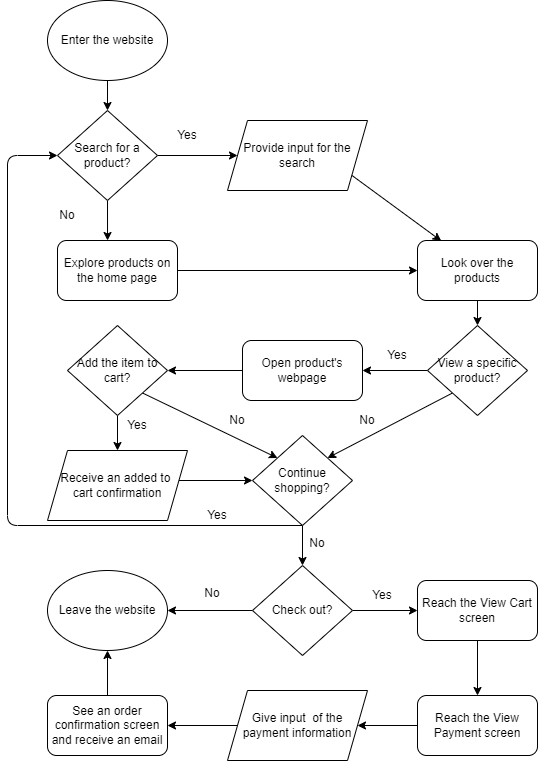

The diagram above was exported from draw.io. Its source (the exported page's mxGraphModel, read from the mxfile embedded in the PNG):
<mxGraphModel dx="711" dy="320" grid="1" gridSize="10" guides="1" tooltips="1" connect="1" arrows="1" fold="1" page="1" pageScale="1" pageWidth="850" pageHeight="1100" math="0" shadow="0">
  <root>
    <mxCell id="0" />
    <mxCell id="1" parent="0" />
    <mxCell id="13" style="edgeStyle=none;html=1;entryX=0;entryY=0.5;entryDx=0;entryDy=0;fontSize=12;fontColor=#000000;exitX=1;exitY=0.5;exitDx=0;exitDy=0;labelBackgroundColor=none;" edge="1" parent="1" source="63">
      <mxGeometry relative="1" as="geometry">
        <mxPoint x="440" y="280" as="sourcePoint" />
        <mxPoint x="300" y="225" as="targetPoint" />
      </mxGeometry>
    </mxCell>
    <mxCell id="16" style="edgeStyle=none;html=1;exitX=1;exitY=0.5;exitDx=0;exitDy=0;fontSize=12;fontColor=#000000;entryX=0;entryY=0.5;entryDx=0;entryDy=0;labelBackgroundColor=none;" edge="1" parent="1" source="65" target="69">
      <mxGeometry relative="1" as="geometry">
        <mxPoint x="260" y="330" as="sourcePoint" />
        <mxPoint x="475" y="330" as="targetPoint" />
      </mxGeometry>
    </mxCell>
    <mxCell id="15" style="edgeStyle=none;html=1;exitX=0.5;exitY=1;exitDx=0;exitDy=0;fontSize=12;fontColor=#000000;entryX=0.198;entryY=0.007;entryDx=0;entryDy=0;entryPerimeter=0;labelBackgroundColor=none;" edge="1" parent="1" target="69">
      <mxGeometry relative="1" as="geometry">
        <mxPoint x="360" y="205" as="sourcePoint" />
        <mxPoint x="493" y="300" as="targetPoint" />
      </mxGeometry>
    </mxCell>
    <mxCell id="60" value="&lt;span style=&quot;&quot;&gt;Leave the website&lt;/span&gt;" style="ellipse;whiteSpace=wrap;html=1;labelBackgroundColor=none;labelBorderColor=none;fontSize=12;" vertex="1" parent="1">
      <mxGeometry x="110" y="640" width="120" height="80" as="geometry" />
    </mxCell>
    <mxCell id="66" style="edgeStyle=none;html=1;exitX=0.5;exitY=1;exitDx=0;exitDy=0;entryX=0.5;entryY=0;entryDx=0;entryDy=0;fontSize=12;fontColor=#000000;labelBackgroundColor=none;" edge="1" parent="1" source="62" target="63">
      <mxGeometry relative="1" as="geometry" />
    </mxCell>
    <mxCell id="62" value="&lt;span style=&quot;&quot;&gt;&lt;font&gt;Enter the website&lt;/font&gt;&lt;/span&gt;" style="ellipse;whiteSpace=wrap;html=1;labelBackgroundColor=none;labelBorderColor=none;fontSize=12;" vertex="1" parent="1">
      <mxGeometry x="110" y="70" width="120" height="80" as="geometry" />
    </mxCell>
    <mxCell id="70" style="edgeStyle=none;html=1;exitX=0.5;exitY=1;exitDx=0;exitDy=0;entryX=0.417;entryY=0;entryDx=0;entryDy=0;entryPerimeter=0;fontSize=12;fontColor=#000000;labelBackgroundColor=none;" edge="1" parent="1" source="63" target="65">
      <mxGeometry relative="1" as="geometry" />
    </mxCell>
    <mxCell id="63" value="&lt;span style=&quot;&quot;&gt;Search for a product?&lt;/span&gt;" style="rhombus;whiteSpace=wrap;html=1;labelBackgroundColor=none;labelBorderColor=none;fontSize=12;" vertex="1" parent="1">
      <mxGeometry x="120" y="180" width="100" height="90" as="geometry" />
    </mxCell>
    <mxCell id="65" value="&lt;span style=&quot;&quot;&gt;Explore products on the home page&lt;/span&gt;" style="rounded=1;whiteSpace=wrap;html=1;labelBackgroundColor=none;labelBorderColor=none;fontSize=12;" vertex="1" parent="1">
      <mxGeometry x="120" y="310" width="120" height="60" as="geometry" />
    </mxCell>
    <mxCell id="67" value="Yes" style="text;html=1;align=center;verticalAlign=middle;whiteSpace=wrap;rounded=0;labelBackgroundColor=none;labelBorderColor=none;fontSize=12;" vertex="1" parent="1">
      <mxGeometry x="220" y="190" width="60" height="30" as="geometry" />
    </mxCell>
    <mxCell id="68" value="No" style="text;html=1;align=center;verticalAlign=middle;whiteSpace=wrap;rounded=0;labelBackgroundColor=none;labelBorderColor=none;fontSize=12;" vertex="1" parent="1">
      <mxGeometry x="100" y="270" width="60" height="30" as="geometry" />
    </mxCell>
    <mxCell id="87" style="edgeStyle=none;html=1;exitX=0.5;exitY=1;exitDx=0;exitDy=0;entryX=0.5;entryY=0;entryDx=0;entryDy=0;labelBackgroundColor=none;fontSize=12;fontColor=#000000;" edge="1" parent="1" source="69" target="77">
      <mxGeometry relative="1" as="geometry" />
    </mxCell>
    <mxCell id="69" value="&lt;span style=&quot;&quot;&gt;Look over the products&lt;/span&gt;" style="rounded=1;whiteSpace=wrap;html=1;labelBackgroundColor=none;labelBorderColor=none;fontSize=12;" vertex="1" parent="1">
      <mxGeometry x="480" y="310" width="120" height="60" as="geometry" />
    </mxCell>
    <mxCell id="71" value="&lt;span style=&quot;&quot;&gt;Provide input for the search&lt;/span&gt;" style="shape=parallelogram;perimeter=parallelogramPerimeter;whiteSpace=wrap;html=1;fixedSize=1;labelBackgroundColor=none;labelBorderColor=none;fontSize=12;" vertex="1" parent="1">
      <mxGeometry x="290" y="190" width="140" height="70" as="geometry" />
    </mxCell>
    <mxCell id="86" style="edgeStyle=none;html=1;exitX=0;exitY=0.5;exitDx=0;exitDy=0;entryX=1;entryY=0.5;entryDx=0;entryDy=0;labelBackgroundColor=none;fontSize=12;fontColor=#000000;" edge="1" parent="1" source="77" target="81">
      <mxGeometry relative="1" as="geometry" />
    </mxCell>
    <mxCell id="92" style="edgeStyle=none;html=1;exitX=0;exitY=1;exitDx=0;exitDy=0;entryX=1;entryY=0;entryDx=0;entryDy=0;labelBackgroundColor=none;fontSize=12;fontColor=#000000;" edge="1" parent="1" source="77" target="91">
      <mxGeometry relative="1" as="geometry" />
    </mxCell>
    <mxCell id="77" value="View a specific product?" style="rhombus;whiteSpace=wrap;html=1;labelBackgroundColor=none;labelBorderColor=none;fontSize=12;" vertex="1" parent="1">
      <mxGeometry x="490" y="395" width="100" height="90" as="geometry" />
    </mxCell>
    <mxCell id="80" value="Yes" style="text;html=1;align=center;verticalAlign=middle;whiteSpace=wrap;rounded=0;labelBackgroundColor=none;labelBorderColor=none;fontSize=12;" vertex="1" parent="1">
      <mxGeometry x="430" y="410" width="60" height="30" as="geometry" />
    </mxCell>
    <mxCell id="84" style="edgeStyle=none;html=1;exitX=0;exitY=0.5;exitDx=0;exitDy=0;entryX=1;entryY=0.5;entryDx=0;entryDy=0;labelBackgroundColor=none;fontSize=12;fontColor=#000000;" edge="1" parent="1" source="81" target="83">
      <mxGeometry relative="1" as="geometry" />
    </mxCell>
    <mxCell id="81" value="Open product's webpage" style="rounded=1;whiteSpace=wrap;html=1;labelBackgroundColor=none;labelBorderColor=none;fontSize=12;" vertex="1" parent="1">
      <mxGeometry x="305" y="410" width="120" height="60" as="geometry" />
    </mxCell>
    <mxCell id="89" style="edgeStyle=none;html=1;exitX=0.5;exitY=1;exitDx=0;exitDy=0;entryX=0.5;entryY=0;entryDx=0;entryDy=0;labelBackgroundColor=none;fontSize=12;fontColor=#000000;" edge="1" parent="1" source="83">
      <mxGeometry relative="1" as="geometry">
        <mxPoint x="180" y="520" as="targetPoint" />
      </mxGeometry>
    </mxCell>
    <mxCell id="94" style="edgeStyle=none;html=1;exitX=1;exitY=1;exitDx=0;exitDy=0;entryX=0;entryY=0;entryDx=0;entryDy=0;labelBackgroundColor=none;fontSize=12;fontColor=#000000;" edge="1" parent="1" source="83" target="91">
      <mxGeometry relative="1" as="geometry" />
    </mxCell>
    <mxCell id="83" value="Add the item to cart?" style="rhombus;whiteSpace=wrap;html=1;labelBackgroundColor=none;labelBorderColor=none;fontSize=12;" vertex="1" parent="1">
      <mxGeometry x="130" y="395" width="100" height="90" as="geometry" />
    </mxCell>
    <mxCell id="85" value="Yes" style="text;html=1;align=center;verticalAlign=middle;whiteSpace=wrap;rounded=0;labelBackgroundColor=none;labelBorderColor=none;fontSize=12;" vertex="1" parent="1">
      <mxGeometry x="170" y="480" width="60" height="30" as="geometry" />
    </mxCell>
    <mxCell id="96" style="edgeStyle=none;html=1;exitX=1;exitY=0.5;exitDx=0;exitDy=0;labelBackgroundColor=none;fontSize=12;fontColor=#000000;" edge="1" parent="1" target="91">
      <mxGeometry relative="1" as="geometry">
        <mxPoint x="240" y="550" as="sourcePoint" />
      </mxGeometry>
    </mxCell>
    <mxCell id="100" style="edgeStyle=none;html=1;exitX=0.5;exitY=1;exitDx=0;exitDy=0;entryX=0;entryY=0.5;entryDx=0;entryDy=0;labelBackgroundColor=none;fontSize=12;fontColor=#000000;" edge="1" parent="1" source="91" target="63">
      <mxGeometry relative="1" as="geometry">
        <Array as="points">
          <mxPoint x="70" y="595" />
          <mxPoint x="70" y="225" />
        </Array>
      </mxGeometry>
    </mxCell>
    <mxCell id="103" style="edgeStyle=none;html=1;exitX=0.5;exitY=1;exitDx=0;exitDy=0;entryX=0.5;entryY=0;entryDx=0;entryDy=0;labelBackgroundColor=none;fontSize=12;fontColor=#000000;" edge="1" parent="1" source="91" target="102">
      <mxGeometry relative="1" as="geometry" />
    </mxCell>
    <mxCell id="91" value="Continue shopping?" style="rhombus;whiteSpace=wrap;html=1;labelBackgroundColor=none;labelBorderColor=none;fontSize=12;" vertex="1" parent="1">
      <mxGeometry x="315" y="505" width="100" height="90" as="geometry" />
    </mxCell>
    <mxCell id="93" value="No" style="text;html=1;align=center;verticalAlign=middle;whiteSpace=wrap;rounded=0;labelBackgroundColor=none;labelBorderColor=none;fontSize=12;" vertex="1" parent="1">
      <mxGeometry x="400" y="475" width="60" height="30" as="geometry" />
    </mxCell>
    <mxCell id="95" value="No" style="text;html=1;align=center;verticalAlign=middle;whiteSpace=wrap;rounded=0;labelBackgroundColor=none;labelBorderColor=none;fontSize=12;" vertex="1" parent="1">
      <mxGeometry x="270" y="475" width="60" height="30" as="geometry" />
    </mxCell>
    <mxCell id="97" value="Receive an added to &lt;br&gt;cart confirmation" style="shape=parallelogram;perimeter=parallelogramPerimeter;whiteSpace=wrap;html=1;fixedSize=1;labelBackgroundColor=none;labelBorderColor=none;fontSize=12;" vertex="1" parent="1">
      <mxGeometry x="110" y="520" width="140" height="70" as="geometry" />
    </mxCell>
    <mxCell id="101" value="Yes" style="text;html=1;align=center;verticalAlign=middle;whiteSpace=wrap;rounded=0;labelBackgroundColor=none;labelBorderColor=none;fontSize=12;" vertex="1" parent="1">
      <mxGeometry x="250" y="570" width="60" height="30" as="geometry" />
    </mxCell>
    <mxCell id="105" value="" style="edgeStyle=none;html=1;labelBackgroundColor=none;fontSize=12;fontColor=#000000;" edge="1" parent="1" source="102" target="60">
      <mxGeometry relative="1" as="geometry" />
    </mxCell>
    <mxCell id="107" style="edgeStyle=none;html=1;exitX=1;exitY=0.5;exitDx=0;exitDy=0;entryX=0;entryY=0.5;entryDx=0;entryDy=0;labelBackgroundColor=none;fontSize=12;fontColor=#000000;" edge="1" parent="1" source="102">
      <mxGeometry relative="1" as="geometry">
        <mxPoint x="480" y="680" as="targetPoint" />
      </mxGeometry>
    </mxCell>
    <mxCell id="102" value="Check out?" style="rhombus;whiteSpace=wrap;html=1;labelBackgroundColor=none;labelBorderColor=none;fontSize=12;" vertex="1" parent="1">
      <mxGeometry x="315" y="635" width="100" height="90" as="geometry" />
    </mxCell>
    <mxCell id="104" value="No" style="text;html=1;align=center;verticalAlign=middle;whiteSpace=wrap;rounded=0;labelBackgroundColor=none;labelBorderColor=none;fontSize=12;" vertex="1" parent="1">
      <mxGeometry x="340" y="580" width="80" height="65" as="geometry" />
    </mxCell>
    <mxCell id="106" value="No" style="text;html=1;align=center;verticalAlign=middle;whiteSpace=wrap;rounded=0;labelBackgroundColor=none;labelBorderColor=none;fontSize=12;" vertex="1" parent="1">
      <mxGeometry x="235" y="630" width="80" height="65" as="geometry" />
    </mxCell>
    <mxCell id="108" value="Yes" style="text;html=1;align=center;verticalAlign=middle;whiteSpace=wrap;rounded=0;labelBackgroundColor=none;labelBorderColor=none;fontSize=12;" vertex="1" parent="1">
      <mxGeometry x="415" y="650" width="60" height="30" as="geometry" />
    </mxCell>
    <mxCell id="111" style="edgeStyle=none;html=1;exitX=0.5;exitY=1;exitDx=0;exitDy=0;entryX=0.5;entryY=0;entryDx=0;entryDy=0;labelBackgroundColor=none;fontSize=12;fontColor=#000000;" edge="1" parent="1" source="109" target="110">
      <mxGeometry relative="1" as="geometry" />
    </mxCell>
    <mxCell id="109" value="Reach the View Cart screen" style="rounded=1;whiteSpace=wrap;html=1;labelBackgroundColor=none;labelBorderColor=none;fontSize=12;" vertex="1" parent="1">
      <mxGeometry x="480" y="650" width="120" height="60" as="geometry" />
    </mxCell>
    <mxCell id="113" style="edgeStyle=none;html=1;exitX=0;exitY=0.5;exitDx=0;exitDy=0;entryX=1;entryY=0.5;entryDx=0;entryDy=0;labelBackgroundColor=none;fontSize=12;fontColor=#000000;" edge="1" parent="1" source="110" target="112">
      <mxGeometry relative="1" as="geometry" />
    </mxCell>
    <mxCell id="110" value="Reach the View Payment screen" style="rounded=1;whiteSpace=wrap;html=1;labelBackgroundColor=none;labelBorderColor=none;fontSize=12;" vertex="1" parent="1">
      <mxGeometry x="480" y="765" width="120" height="60" as="geometry" />
    </mxCell>
    <mxCell id="115" style="edgeStyle=none;html=1;exitX=0;exitY=0.5;exitDx=0;exitDy=0;entryX=1;entryY=0.5;entryDx=0;entryDy=0;labelBackgroundColor=none;fontSize=12;fontColor=#000000;" edge="1" parent="1" source="112" target="114">
      <mxGeometry relative="1" as="geometry" />
    </mxCell>
    <mxCell id="112" value="Give input&amp;nbsp; of the payment information" style="shape=parallelogram;perimeter=parallelogramPerimeter;whiteSpace=wrap;html=1;fixedSize=1;labelBackgroundColor=none;labelBorderColor=none;fontSize=12;" vertex="1" parent="1">
      <mxGeometry x="290" y="760" width="140" height="70" as="geometry" />
    </mxCell>
    <mxCell id="116" value="" style="edgeStyle=none;html=1;labelBackgroundColor=none;fontSize=12;fontColor=#000000;" edge="1" parent="1" source="114" target="60">
      <mxGeometry relative="1" as="geometry" />
    </mxCell>
    <mxCell id="114" value="See an order confirmation screen and receive an email" style="rounded=1;whiteSpace=wrap;html=1;labelBackgroundColor=none;labelBorderColor=none;fontSize=12;" vertex="1" parent="1">
      <mxGeometry x="110" y="765" width="120" height="60" as="geometry" />
    </mxCell>
  </root>
</mxGraphModel>